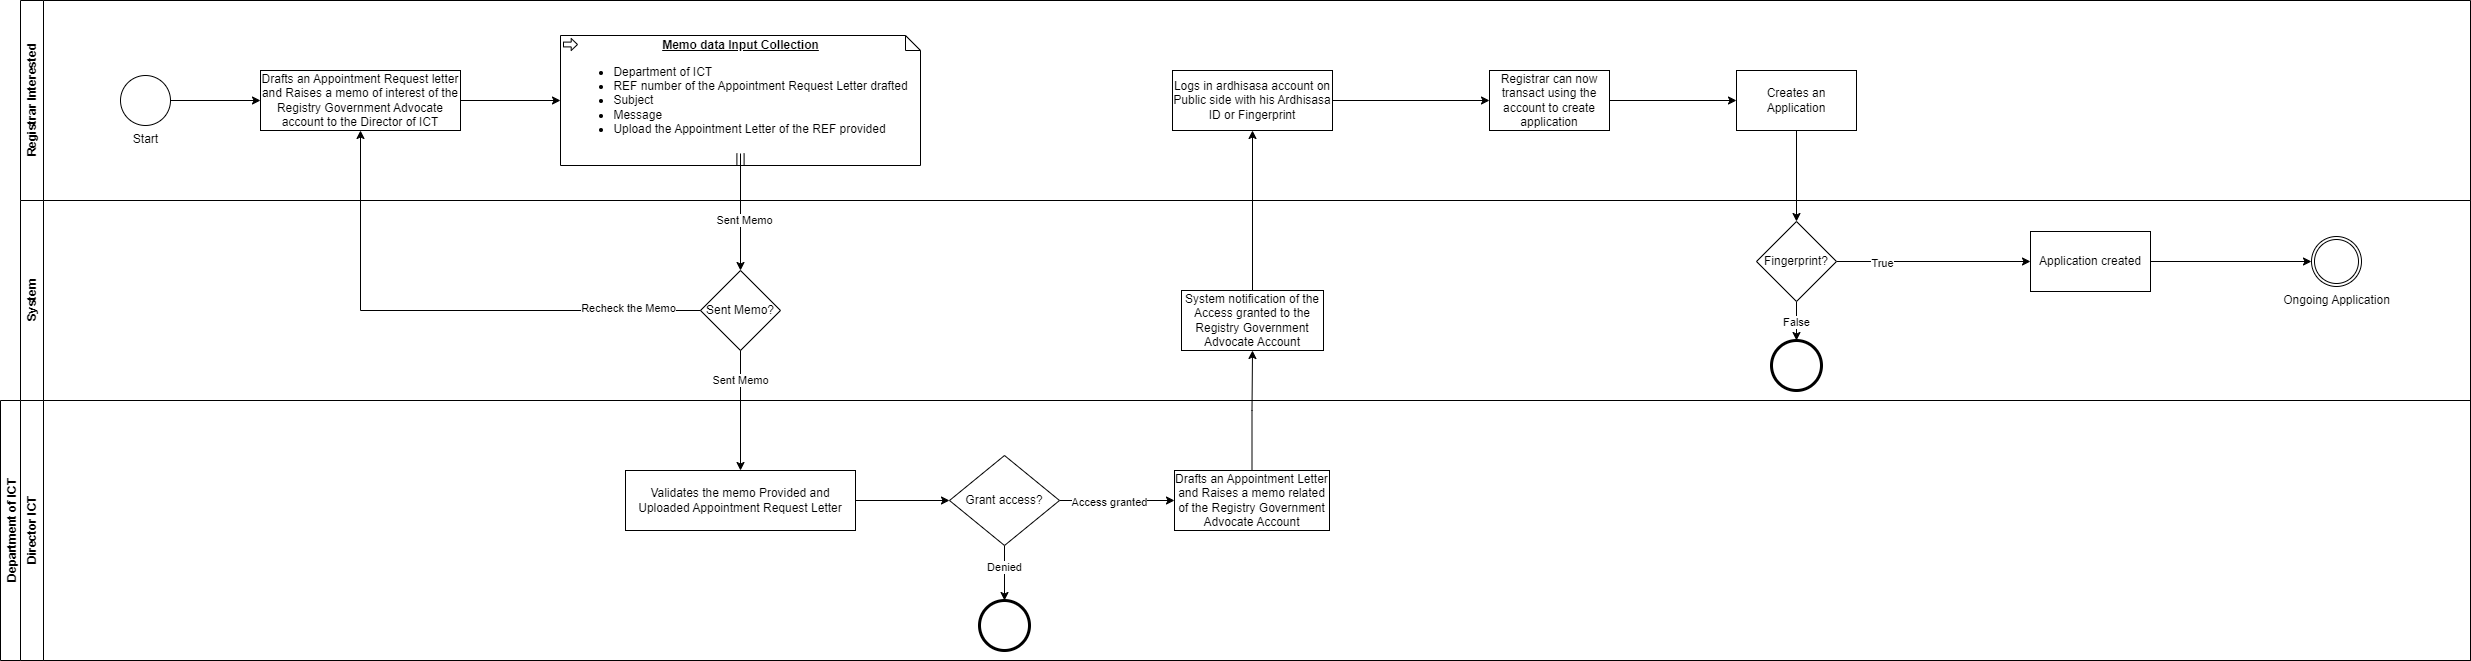

The diagram above was exported from draw.io. Its source (the exported page's mxGraphModel, read from the mxfile embedded in the PNG):
<mxGraphModel dx="1050" dy="565" grid="1" gridSize="10" guides="1" tooltips="1" connect="1" arrows="1" fold="1" page="1" pageScale="1" pageWidth="850" pageHeight="1100" math="0" shadow="0">
  <root>
    <mxCell id="0" />
    <mxCell id="1" parent="0" />
    <mxCell id="ZcypE1Ch13t9MxP7T6ZB-11" value="System" style="swimlane;horizontal=0;whiteSpace=wrap;html=1;" parent="1" vertex="1">
      <mxGeometry x="80" y="240" width="2450" height="200" as="geometry" />
    </mxCell>
    <mxCell id="pRWQq30tBzWuECc-a64T-7" value="Sent Memo?" style="rhombus;whiteSpace=wrap;html=1;" vertex="1" parent="ZcypE1Ch13t9MxP7T6ZB-11">
      <mxGeometry x="680" y="70" width="80" height="80" as="geometry" />
    </mxCell>
    <mxCell id="pRWQq30tBzWuECc-a64T-21" value="System notification of the Access granted to the Registry Government Advocate Account" style="rounded=0;whiteSpace=wrap;html=1;" vertex="1" parent="ZcypE1Ch13t9MxP7T6ZB-11">
      <mxGeometry x="1161" y="90" width="142" height="60" as="geometry" />
    </mxCell>
    <mxCell id="pRWQq30tBzWuECc-a64T-34" value="" style="points=[[0.145,0.145,0],[0.5,0,0],[0.855,0.145,0],[1,0.5,0],[0.855,0.855,0],[0.5,1,0],[0.145,0.855,0],[0,0.5,0]];shape=mxgraph.bpmn.event;html=1;verticalLabelPosition=bottom;labelBackgroundColor=#ffffff;verticalAlign=top;align=center;perimeter=ellipsePerimeter;outlineConnect=0;aspect=fixed;outline=end;symbol=terminate2;" vertex="1" parent="ZcypE1Ch13t9MxP7T6ZB-11">
      <mxGeometry x="1751" y="140" width="50" height="50" as="geometry" />
    </mxCell>
    <mxCell id="pRWQq30tBzWuECc-a64T-37" value="Application created" style="rounded=0;whiteSpace=wrap;html=1;" vertex="1" parent="ZcypE1Ch13t9MxP7T6ZB-11">
      <mxGeometry x="2010" y="31" width="120" height="60" as="geometry" />
    </mxCell>
    <mxCell id="pRWQq30tBzWuECc-a64T-40" value="Ongoing Application" style="points=[[0.145,0.145,0],[0.5,0,0],[0.855,0.145,0],[1,0.5,0],[0.855,0.855,0],[0.5,1,0],[0.145,0.855,0],[0,0.5,0]];shape=mxgraph.bpmn.event;html=1;verticalLabelPosition=bottom;labelBackgroundColor=#ffffff;verticalAlign=top;align=center;perimeter=ellipsePerimeter;outlineConnect=0;aspect=fixed;outline=throwing;symbol=general;" vertex="1" parent="ZcypE1Ch13t9MxP7T6ZB-11">
      <mxGeometry x="2291" y="36" width="50" height="50" as="geometry" />
    </mxCell>
    <mxCell id="pRWQq30tBzWuECc-a64T-41" style="edgeStyle=orthogonalEdgeStyle;rounded=0;orthogonalLoop=1;jettySize=auto;html=1;exitX=1;exitY=0.5;exitDx=0;exitDy=0;entryX=0;entryY=0.5;entryDx=0;entryDy=0;entryPerimeter=0;" edge="1" parent="ZcypE1Ch13t9MxP7T6ZB-11" source="pRWQq30tBzWuECc-a64T-37" target="pRWQq30tBzWuECc-a64T-40">
      <mxGeometry relative="1" as="geometry" />
    </mxCell>
    <mxCell id="ZcypE1Ch13t9MxP7T6ZB-2" value="Department of ICT" style="swimlane;horizontal=0;whiteSpace=wrap;html=1;" parent="1" vertex="1">
      <mxGeometry x="60" y="440" width="2470" height="260" as="geometry" />
    </mxCell>
    <mxCell id="ZcypE1Ch13t9MxP7T6ZB-20" value="Director ICT" style="swimlane;horizontal=0;whiteSpace=wrap;html=1;" parent="1" vertex="1">
      <mxGeometry x="80" y="440" width="2450" height="260" as="geometry" />
    </mxCell>
    <mxCell id="pRWQq30tBzWuECc-a64T-17" style="edgeStyle=orthogonalEdgeStyle;rounded=0;orthogonalLoop=1;jettySize=auto;html=1;exitX=1;exitY=0.5;exitDx=0;exitDy=0;entryX=0;entryY=0.5;entryDx=0;entryDy=0;" edge="1" parent="ZcypE1Ch13t9MxP7T6ZB-20" source="pRWQq30tBzWuECc-a64T-12" target="pRWQq30tBzWuECc-a64T-16">
      <mxGeometry relative="1" as="geometry" />
    </mxCell>
    <mxCell id="pRWQq30tBzWuECc-a64T-12" value="Validates the memo Provided and Uploaded Appointment Request Letter" style="rounded=0;whiteSpace=wrap;html=1;" vertex="1" parent="ZcypE1Ch13t9MxP7T6ZB-20">
      <mxGeometry x="605" y="70" width="230" height="60" as="geometry" />
    </mxCell>
    <mxCell id="pRWQq30tBzWuECc-a64T-19" style="edgeStyle=orthogonalEdgeStyle;rounded=0;orthogonalLoop=1;jettySize=auto;html=1;exitX=0.5;exitY=1;exitDx=0;exitDy=0;" edge="1" parent="ZcypE1Ch13t9MxP7T6ZB-20" source="pRWQq30tBzWuECc-a64T-16" target="pRWQq30tBzWuECc-a64T-18">
      <mxGeometry relative="1" as="geometry" />
    </mxCell>
    <mxCell id="pRWQq30tBzWuECc-a64T-20" value="Denied" style="edgeLabel;html=1;align=center;verticalAlign=middle;resizable=0;points=[];" vertex="1" connectable="0" parent="pRWQq30tBzWuECc-a64T-19">
      <mxGeometry x="-0.2218" y="-1" relative="1" as="geometry">
        <mxPoint as="offset" />
      </mxGeometry>
    </mxCell>
    <mxCell id="pRWQq30tBzWuECc-a64T-23" style="edgeStyle=orthogonalEdgeStyle;rounded=0;orthogonalLoop=1;jettySize=auto;html=1;exitX=1;exitY=0.5;exitDx=0;exitDy=0;entryX=0;entryY=0.5;entryDx=0;entryDy=0;" edge="1" parent="ZcypE1Ch13t9MxP7T6ZB-20" source="pRWQq30tBzWuECc-a64T-16" target="pRWQq30tBzWuECc-a64T-22">
      <mxGeometry relative="1" as="geometry" />
    </mxCell>
    <mxCell id="pRWQq30tBzWuECc-a64T-24" value="Access granted" style="edgeLabel;html=1;align=center;verticalAlign=middle;resizable=0;points=[];" vertex="1" connectable="0" parent="pRWQq30tBzWuECc-a64T-23">
      <mxGeometry x="-0.1548" y="-1" relative="1" as="geometry">
        <mxPoint as="offset" />
      </mxGeometry>
    </mxCell>
    <mxCell id="pRWQq30tBzWuECc-a64T-16" value="Grant access?" style="rhombus;whiteSpace=wrap;html=1;" vertex="1" parent="ZcypE1Ch13t9MxP7T6ZB-20">
      <mxGeometry x="929" y="55" width="110" height="90" as="geometry" />
    </mxCell>
    <mxCell id="pRWQq30tBzWuECc-a64T-18" value="" style="points=[[0.145,0.145,0],[0.5,0,0],[0.855,0.145,0],[1,0.5,0],[0.855,0.855,0],[0.5,1,0],[0.145,0.855,0],[0,0.5,0]];shape=mxgraph.bpmn.event;html=1;verticalLabelPosition=bottom;labelBackgroundColor=#ffffff;verticalAlign=top;align=center;perimeter=ellipsePerimeter;outlineConnect=0;aspect=fixed;outline=end;symbol=terminate2;" vertex="1" parent="ZcypE1Ch13t9MxP7T6ZB-20">
      <mxGeometry x="959" y="200" width="50" height="50" as="geometry" />
    </mxCell>
    <mxCell id="pRWQq30tBzWuECc-a64T-22" value="Drafts an Appointment Letter and Raises a memo related of the Registry Government Advocate Account" style="rounded=0;whiteSpace=wrap;html=1;" vertex="1" parent="ZcypE1Ch13t9MxP7T6ZB-20">
      <mxGeometry x="1154" y="70" width="155" height="60" as="geometry" />
    </mxCell>
    <mxCell id="pRWQq30tBzWuECc-a64T-1" value="Registrar Interested" style="swimlane;horizontal=0;whiteSpace=wrap;html=1;" vertex="1" parent="1">
      <mxGeometry x="80" y="40" width="2450" height="200" as="geometry" />
    </mxCell>
    <mxCell id="pRWQq30tBzWuECc-a64T-4" style="edgeStyle=orthogonalEdgeStyle;rounded=0;orthogonalLoop=1;jettySize=auto;html=1;exitX=1;exitY=0.5;exitDx=0;exitDy=0;exitPerimeter=0;entryX=0;entryY=0.5;entryDx=0;entryDy=0;" edge="1" parent="pRWQq30tBzWuECc-a64T-1" source="pRWQq30tBzWuECc-a64T-2" target="pRWQq30tBzWuECc-a64T-3">
      <mxGeometry relative="1" as="geometry" />
    </mxCell>
    <mxCell id="pRWQq30tBzWuECc-a64T-2" value="Start" style="points=[[0.145,0.145,0],[0.5,0,0],[0.855,0.145,0],[1,0.5,0],[0.855,0.855,0],[0.5,1,0],[0.145,0.855,0],[0,0.5,0]];shape=mxgraph.bpmn.event;html=1;verticalLabelPosition=bottom;labelBackgroundColor=#ffffff;verticalAlign=top;align=center;perimeter=ellipsePerimeter;outlineConnect=0;aspect=fixed;outline=standard;symbol=general;" vertex="1" parent="pRWQq30tBzWuECc-a64T-1">
      <mxGeometry x="100" y="75" width="50" height="50" as="geometry" />
    </mxCell>
    <mxCell id="pRWQq30tBzWuECc-a64T-3" value="Drafts an Appointment Request letter and Raises a memo of interest of the Registry Government Advocate account to the Director of ICT" style="rounded=0;whiteSpace=wrap;html=1;" vertex="1" parent="pRWQq30tBzWuECc-a64T-1">
      <mxGeometry x="240" y="70" width="200" height="60" as="geometry" />
    </mxCell>
    <mxCell id="pRWQq30tBzWuECc-a64T-5" value="&lt;b&gt;&lt;u&gt;Memo data Input Collection&lt;/u&gt;&lt;/b&gt;&lt;div style=&quot;text-align: left;&quot;&gt;&lt;ul&gt;&lt;li&gt;Department of ICT&lt;/li&gt;&lt;li&gt;REF number of the Appointment Request Letter drafted&lt;/li&gt;&lt;li&gt;Subject&lt;/li&gt;&lt;li&gt;Message&lt;/li&gt;&lt;li&gt;&lt;span style=&quot;background-color: initial;&quot;&gt;Upload the Appointment Letter of the REF provided&lt;/span&gt;&lt;/li&gt;&lt;/ul&gt;&lt;/div&gt;&lt;div&gt;&lt;div style=&quot;text-align: left;&quot;&gt;&lt;b&gt;&lt;u&gt;&lt;br&gt;&lt;/u&gt;&lt;/b&gt;&lt;/div&gt;&lt;/div&gt;" style="shape=mxgraph.bpmn.data;labelPosition=center;verticalLabelPosition=middle;align=center;verticalAlign=middle;size=15;html=1;bpmnTransferType=input;isCollection=1;" vertex="1" parent="pRWQq30tBzWuECc-a64T-1">
      <mxGeometry x="540" y="35" width="360" height="130" as="geometry" />
    </mxCell>
    <mxCell id="pRWQq30tBzWuECc-a64T-6" style="edgeStyle=orthogonalEdgeStyle;rounded=0;orthogonalLoop=1;jettySize=auto;html=1;exitX=1;exitY=0.5;exitDx=0;exitDy=0;entryX=0;entryY=0.5;entryDx=0;entryDy=0;entryPerimeter=0;" edge="1" parent="pRWQq30tBzWuECc-a64T-1" source="pRWQq30tBzWuECc-a64T-3" target="pRWQq30tBzWuECc-a64T-5">
      <mxGeometry relative="1" as="geometry" />
    </mxCell>
    <mxCell id="pRWQq30tBzWuECc-a64T-29" style="edgeStyle=orthogonalEdgeStyle;rounded=0;orthogonalLoop=1;jettySize=auto;html=1;exitX=1;exitY=0.5;exitDx=0;exitDy=0;entryX=0;entryY=0.5;entryDx=0;entryDy=0;" edge="1" parent="pRWQq30tBzWuECc-a64T-1" source="pRWQq30tBzWuECc-a64T-26" target="pRWQq30tBzWuECc-a64T-28">
      <mxGeometry relative="1" as="geometry" />
    </mxCell>
    <mxCell id="pRWQq30tBzWuECc-a64T-26" value="Logs in ardhisasa account on Public side with his Ardhisasa ID or Fingerprint" style="rounded=0;whiteSpace=wrap;html=1;" vertex="1" parent="pRWQq30tBzWuECc-a64T-1">
      <mxGeometry x="1152" y="70" width="160" height="60" as="geometry" />
    </mxCell>
    <mxCell id="pRWQq30tBzWuECc-a64T-31" style="edgeStyle=orthogonalEdgeStyle;rounded=0;orthogonalLoop=1;jettySize=auto;html=1;exitX=1;exitY=0.5;exitDx=0;exitDy=0;entryX=0;entryY=0.5;entryDx=0;entryDy=0;" edge="1" parent="pRWQq30tBzWuECc-a64T-1" source="pRWQq30tBzWuECc-a64T-28" target="pRWQq30tBzWuECc-a64T-30">
      <mxGeometry relative="1" as="geometry" />
    </mxCell>
    <mxCell id="pRWQq30tBzWuECc-a64T-28" value="Registrar can now transact using the account to create application" style="rounded=0;whiteSpace=wrap;html=1;" vertex="1" parent="pRWQq30tBzWuECc-a64T-1">
      <mxGeometry x="1469" y="70" width="120" height="60" as="geometry" />
    </mxCell>
    <mxCell id="pRWQq30tBzWuECc-a64T-30" value="Creates an Application" style="rounded=0;whiteSpace=wrap;html=1;" vertex="1" parent="pRWQq30tBzWuECc-a64T-1">
      <mxGeometry x="1716" y="70" width="120" height="60" as="geometry" />
    </mxCell>
    <mxCell id="pRWQq30tBzWuECc-a64T-8" style="edgeStyle=orthogonalEdgeStyle;rounded=0;orthogonalLoop=1;jettySize=auto;html=1;exitX=0.5;exitY=1;exitDx=0;exitDy=0;exitPerimeter=0;entryX=0.5;entryY=0;entryDx=0;entryDy=0;" edge="1" parent="1" source="pRWQq30tBzWuECc-a64T-5" target="pRWQq30tBzWuECc-a64T-7">
      <mxGeometry relative="1" as="geometry" />
    </mxCell>
    <mxCell id="pRWQq30tBzWuECc-a64T-11" value="Sent Memo" style="edgeLabel;html=1;align=center;verticalAlign=middle;resizable=0;points=[];" vertex="1" connectable="0" parent="pRWQq30tBzWuECc-a64T-8">
      <mxGeometry x="0.0362" y="3" relative="1" as="geometry">
        <mxPoint as="offset" />
      </mxGeometry>
    </mxCell>
    <mxCell id="pRWQq30tBzWuECc-a64T-9" style="edgeStyle=orthogonalEdgeStyle;rounded=0;orthogonalLoop=1;jettySize=auto;html=1;exitX=0;exitY=0.5;exitDx=0;exitDy=0;entryX=0.5;entryY=1;entryDx=0;entryDy=0;" edge="1" parent="1" source="pRWQq30tBzWuECc-a64T-7" target="pRWQq30tBzWuECc-a64T-3">
      <mxGeometry relative="1" as="geometry" />
    </mxCell>
    <mxCell id="pRWQq30tBzWuECc-a64T-10" value="Recheck the Memo" style="edgeLabel;html=1;align=center;verticalAlign=middle;resizable=0;points=[];" vertex="1" connectable="0" parent="pRWQq30tBzWuECc-a64T-9">
      <mxGeometry x="-0.7177" y="-3" relative="1" as="geometry">
        <mxPoint as="offset" />
      </mxGeometry>
    </mxCell>
    <mxCell id="pRWQq30tBzWuECc-a64T-13" style="edgeStyle=orthogonalEdgeStyle;rounded=0;orthogonalLoop=1;jettySize=auto;html=1;exitX=0.5;exitY=1;exitDx=0;exitDy=0;entryX=0.5;entryY=0;entryDx=0;entryDy=0;" edge="1" parent="1" source="pRWQq30tBzWuECc-a64T-7" target="pRWQq30tBzWuECc-a64T-12">
      <mxGeometry relative="1" as="geometry" />
    </mxCell>
    <mxCell id="pRWQq30tBzWuECc-a64T-15" value="Sent Memo" style="edgeLabel;html=1;align=center;verticalAlign=middle;resizable=0;points=[];" vertex="1" connectable="0" parent="pRWQq30tBzWuECc-a64T-13">
      <mxGeometry x="-0.51" y="-1" relative="1" as="geometry">
        <mxPoint as="offset" />
      </mxGeometry>
    </mxCell>
    <mxCell id="pRWQq30tBzWuECc-a64T-25" style="edgeStyle=orthogonalEdgeStyle;rounded=0;orthogonalLoop=1;jettySize=auto;html=1;exitX=0.5;exitY=0;exitDx=0;exitDy=0;entryX=0.5;entryY=1;entryDx=0;entryDy=0;" edge="1" parent="1" source="pRWQq30tBzWuECc-a64T-22" target="pRWQq30tBzWuECc-a64T-21">
      <mxGeometry relative="1" as="geometry" />
    </mxCell>
    <mxCell id="pRWQq30tBzWuECc-a64T-27" style="edgeStyle=orthogonalEdgeStyle;rounded=0;orthogonalLoop=1;jettySize=auto;html=1;exitX=0.5;exitY=0;exitDx=0;exitDy=0;entryX=0.5;entryY=1;entryDx=0;entryDy=0;" edge="1" parent="1" source="pRWQq30tBzWuECc-a64T-21" target="pRWQq30tBzWuECc-a64T-26">
      <mxGeometry relative="1" as="geometry" />
    </mxCell>
    <mxCell id="pRWQq30tBzWuECc-a64T-35" style="edgeStyle=orthogonalEdgeStyle;rounded=0;orthogonalLoop=1;jettySize=auto;html=1;exitX=0.5;exitY=1;exitDx=0;exitDy=0;" edge="1" parent="1" source="pRWQq30tBzWuECc-a64T-32" target="pRWQq30tBzWuECc-a64T-34">
      <mxGeometry relative="1" as="geometry" />
    </mxCell>
    <mxCell id="pRWQq30tBzWuECc-a64T-36" value="False" style="edgeLabel;html=1;align=center;verticalAlign=middle;resizable=0;points=[];" vertex="1" connectable="0" parent="pRWQq30tBzWuECc-a64T-35">
      <mxGeometry x="0.0634" y="-1" relative="1" as="geometry">
        <mxPoint as="offset" />
      </mxGeometry>
    </mxCell>
    <mxCell id="pRWQq30tBzWuECc-a64T-38" style="edgeStyle=orthogonalEdgeStyle;rounded=0;orthogonalLoop=1;jettySize=auto;html=1;exitX=1;exitY=0.5;exitDx=0;exitDy=0;" edge="1" parent="1" source="pRWQq30tBzWuECc-a64T-32" target="pRWQq30tBzWuECc-a64T-37">
      <mxGeometry relative="1" as="geometry" />
    </mxCell>
    <mxCell id="pRWQq30tBzWuECc-a64T-39" value="True" style="edgeLabel;html=1;align=center;verticalAlign=middle;resizable=0;points=[];" vertex="1" connectable="0" parent="pRWQq30tBzWuECc-a64T-38">
      <mxGeometry x="-0.5381" y="-1" relative="1" as="geometry">
        <mxPoint as="offset" />
      </mxGeometry>
    </mxCell>
    <mxCell id="pRWQq30tBzWuECc-a64T-32" value="Fingerprint?" style="rhombus;whiteSpace=wrap;html=1;" vertex="1" parent="1">
      <mxGeometry x="1816" y="261" width="80" height="80" as="geometry" />
    </mxCell>
    <mxCell id="pRWQq30tBzWuECc-a64T-33" style="edgeStyle=orthogonalEdgeStyle;rounded=0;orthogonalLoop=1;jettySize=auto;html=1;exitX=0.5;exitY=1;exitDx=0;exitDy=0;entryX=0.5;entryY=0;entryDx=0;entryDy=0;" edge="1" parent="1" source="pRWQq30tBzWuECc-a64T-30" target="pRWQq30tBzWuECc-a64T-32">
      <mxGeometry relative="1" as="geometry" />
    </mxCell>
  </root>
</mxGraphModel>